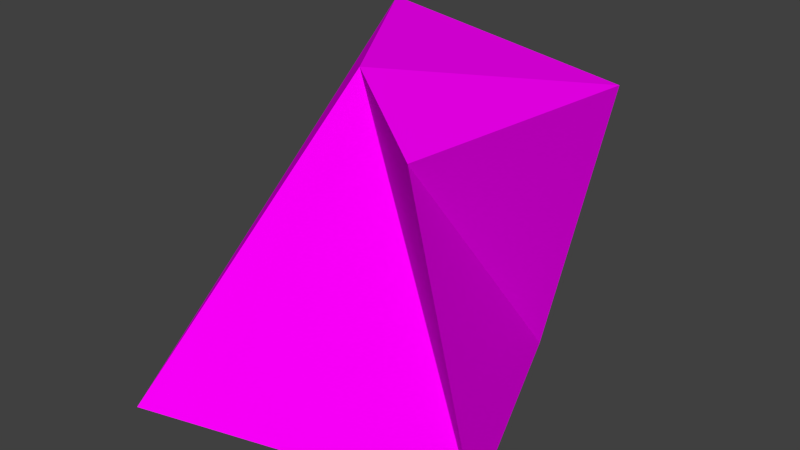 # Source: texturedShape.blend  (saved by Blender 2.76.0; exported with 4.5.12 LTS)
import bpy
from mathutils import Matrix  # noqa: F401  (used for matrix-valued properties, if any)

bpy.ops.wm.read_factory_settings(use_empty=True)
scene = bpy.context.scene
scene.name = 'Scene'

# ---- collections
col_collection_1 = bpy.data.collections.new('Collection 1'); scene.collection.children.link(col_collection_1)

# ---- images (referenced by path relative to the original .blend; pixels are not part of the script)
import os
ASSET_DIR = os.environ.get("B2B_ASSET_DIR", "")  # directory of the original .blend (textures are referenced by path, not embedded)
HERE = os.path.dirname(os.path.abspath(__file__))  # packed textures are extracted next to this script under _unpacked/

def load_image(name, relpath, width, height, colorspace="sRGB"):
    """Load a texture the original file referenced (path relative to the .blend, or extracted next to this script)."""
    p = next((c for c in (os.path.join(HERE, relpath), os.path.join(ASSET_DIR, relpath)) if relpath and os.path.exists(c)), "")
    if p:
        img = bpy.data.images.load(p, check_existing=True)
        img.name = name
    else:  # same state as the original file: an image datablock whose file is absent (Cycles renders it pink)
        img = bpy.data.images.new(name, width, height)
        img.source = "FILE"
        img.filepath = "//" + (relpath or name)
    img.colorspace_settings.name = colorspace
    return img
img_color_png = load_image('color.png', 'color.png', 1024, 1024, 'sRGB')

# ---- materials (node trees are filled in below, after node groups)
mat_mat = bpy.data.materials.new('Mat')
mat_mat.alpha_threshold = 0.0
mat_mat.roughness = 0.5
mat_mat.line_color = (0.0, 0.0, 0.0, 1.0)

# ---- material node trees
mat_mat.use_nodes = True; mat_mat.node_tree.nodes.clear()
_N = mat_mat.node_tree.nodes; _L = mat_mat.node_tree.links
n0 = _N.new('ShaderNodeOutputMaterial'); n0.name = 'Material Output'; n0.location = (300, 300)
n1 = _N.new('ShaderNodeBsdfDiffuse'); n1.name = 'Diffuse BSDF'; n1.location = (10, 300)
n2 = _N.new('ShaderNodeTexImage'); n2.name = 'Image Texture'; n2.location = (-180, 300)
n2.width = 140
n2.image = img_color_png
n3 = _N.new('ShaderNodeUVMap'); n3.name = 'UV Map'; n3.location = (-380, 300)
n3.uv_map = 'UVMap'
_L.new(n1.outputs[0], n0.inputs[0])
_L.new(n2.outputs[0], n1.inputs[0])
_L.new(n3.outputs[0], n2.inputs[0])
n0.is_active_output = True

# ---- world
world_world = bpy.data.worlds.new('World'); scene.world = world_world
world_world.color = (0.05088, 0.05088, 0.05088)
world_world.use_sun_shadow = False
world_world.sun_shadow_jitter_overblur = 0.0
world_world.cycles.sampling_method = 'MANUAL'
world_world.cycles.sample_map_resolution = 256

# ---- meshes
me_cube = bpy.data.meshes.new('Cube')
me_cube.from_pydata([(0.1245, 0.4401, -0.1863), (0.2518, 0.116, -0.1863), (-0.1806, -0.003144, -0.1863), (-0.1183, 0.543, -0.1863), (0.2139, 0.4293, 0.2082), (0.1651, 0.1054, 0.2061), (-0.01266, 0.2356, 0.2319), (-0.2239, 0.5539, 0.2082)], [], [(0, 1, 2, 3), (4, 7, 6, 5), (0, 4, 5, 1), (1, 5, 6, 2), (2, 6, 7, 3), (4, 0, 3, 7)])
_uv = me_cube.uv_layers.new(name='UVMap')
_uv.uv.foreach_set('vector', [0.9957, 0.002227, 0.7455, 0.5013, 0.3754, 0.5013, 0.5447, 0.0, 0.9788, 0.09359, 1.0, 0.9903, 0.7943, 0.7056, 0.7326, 0.5013, 0.3255, 0.8478, 0.0, 0.8266, 0.001772, 0.5164, 0.3255, 0.5165, 0.3754, 0.9471, 0.3754, 0.5099, 0.7143, 0.5066, 0.8385, 0.9788, 0.0, 0.0, 0.4421, 0.05111, 0.3614, 0.5164, 0.04823, 0.5164, 0.0, 0.8266, 0.3255, 0.8478, 0.3255, 0.977, 3.318e-05, 1.0])
me_cube.materials.append(mat_mat)
me_cube.use_remesh_preserve_volume = False
me_cube.use_remesh_preserve_attributes = False
me_cube.use_mirror_vertex_groups = False
me_cube.update()

# ---- objects
ob_cube = bpy.data.objects.new('Cube', me_cube)

# ---- transforms, parenting, visibility, modifiers, constraints
ob_cube.location = (0.0, 0.0, 0.0)
ob_cube.lock_rotations_4d = False
ob_cube.empty_display_type = 'ARROWS'
ob_cube.lineart.crease_threshold = 0.0

# ---- collection membership
col_collection_1.objects.link(ob_cube)

# ---- scene / render settings (as saved in the file)
scene.frame_start = 1; scene.frame_end = 250; scene.frame_set(1)
scene.render.engine = 'CYCLES'
scene.render.resolution_percentage = 50
scene.render.dither_intensity = 0.0
scene.cycles.use_denoising = False
scene.cycles.samples = 10
scene.cycles.sampling_pattern = 'TABULATED_SOBOL'
scene.cycles.light_sampling_threshold = 0.0
scene.cycles.use_adaptive_sampling = False
scene.cycles.use_light_tree = False
scene.cycles.blur_glossy = 0.0
scene.cycles.pixel_filter_type = 'GAUSSIAN'
scene.cycles.sample_clamp_indirect = 0.0
scene.view_settings.view_transform = 'Standard'
bpy.context.view_layer.update()

# ---- added for rendering (the .blend has no active camera and no usable light): camera, sun
cam_auto = bpy.data.cameras.new('AutoCamera')
cam_auto.lens = 50.0
cam_auto.sensor_width = 36.0
cam_auto.clip_end = 1000.0
ob_auto_camera = bpy.data.objects.new('AutoCamera', cam_auto)
scene.collection.objects.link(ob_auto_camera)
ob_auto_camera.location = (0.794332, -0.66113, 0.647165)
ob_auto_camera.rotation_euler = (1.09748, -7.21219e-08, 0.694738)
scene.camera = ob_auto_camera
light_auto_sun = bpy.data.lights.new('AutoSun', 'SUN')
light_auto_sun.energy = 3.0
light_auto_sun.angle = 0.0523599
ob_auto_sun = bpy.data.objects.new('AutoSun', light_auto_sun)
scene.collection.objects.link(ob_auto_sun)
ob_auto_sun.rotation_euler = (0.872665, 0.174533, 0.523599)
bpy.context.view_layer.update()
